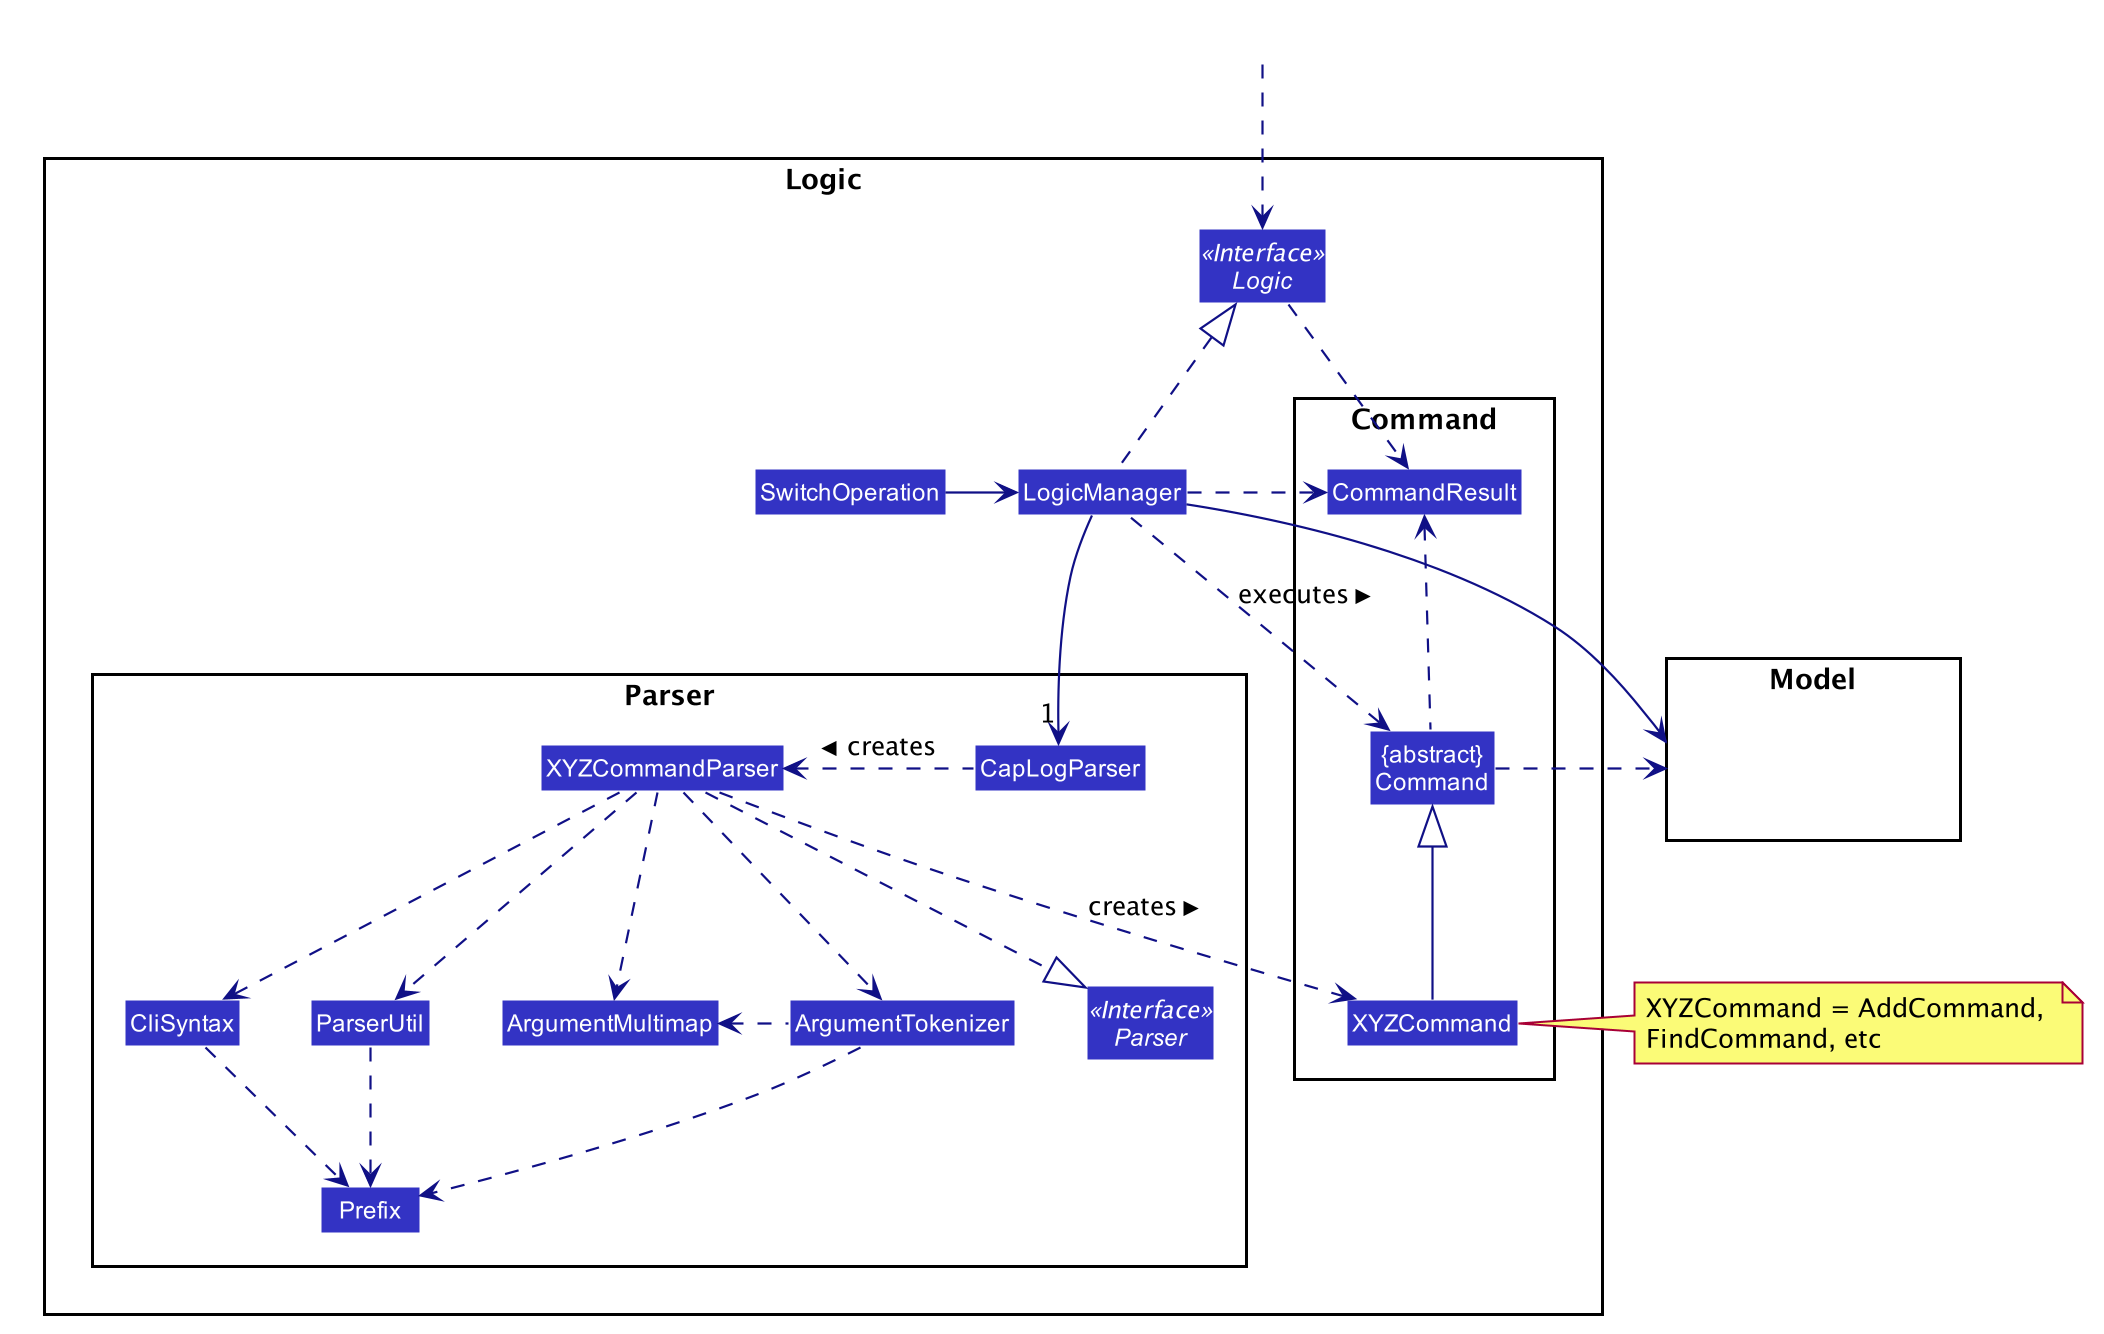

The diagram above was rendered by PlantUML. Its source (embedded in the PNG):
@startuml








skinparam BackgroundColor #FFFFFFF

skinparam Shadowing false

skinparam Class {
    FontColor #FFFFFF
    BorderThickness 1
    BorderColor #FFFFFF
    StereotypeFontColor #FFFFFF
    FontName Arial
}

skinparam Actor {
    BorderColor #000000
    Color #000000
    FontName Arial
}

skinparam Sequence {
    MessageAlign center
    BoxFontSize 15
    BoxPadding 0
    BoxFontColor #FFFFFF
    FontName Arial
}

skinparam Participant {
    FontColor #FFFFFFF
    Padding 20
}

skinparam MinClassWidth 50
skinparam ParticipantPadding 10
skinparam Shadowing false
skinparam DefaultTextAlignment center
skinparam packageStyle Rectangle

hide footbox
hide members
hide circle
skinparam arrowThickness 1.1
skinparam arrowColor #101086
skinparam classBackgroundColor #3333C4

package Logic {

package Parser {
Interface Parser <<Interface>>
Class CapLogParser
Class XYZCommandParser
Class CliSyntax
Class ParserUtil
Class ArgumentMultimap
Class ArgumentTokenizer
Class Prefix
}

package Command {
Class XYZCommand
Class CommandResult
Class "{abstract}\nCommand" as Command
}

Interface Logic <<Interface>> 
Class LogicManager
Class SwitchOperation
}

package Model{
Class HiddenModel #FFFFFF
}

Class HiddenOutside #FFFFFF
HiddenOutside ..> Logic

SwitchOperation -right-> LogicManager
LogicManager .up.|> Logic
LogicManager -->"1" CapLogParser
CapLogParser .left.> XYZCommandParser: creates >

XYZCommandParser ..> XYZCommand : creates >
XYZCommandParser ..|> Parser
XYZCommandParser ..> ArgumentMultimap
XYZCommandParser ..> ArgumentTokenizer
ArgumentTokenizer .left.> ArgumentMultimap
XYZCommandParser ..> CliSyntax
CliSyntax ..> Prefix
XYZCommandParser ..> ParserUtil
ParserUtil .down.> Prefix
ArgumentTokenizer .down.> Prefix
XYZCommand -up-|> Command
LogicManager .left.> Command : executes >

LogicManager --> Model
Command .right.> Model
note right of XYZCommand: XYZCommand = AddCommand, \nFindCommand, etc

Logic ..> CommandResult
LogicManager .down.> CommandResult
Command .up.> CommandResult
CommandResult -[hidden]-> Parser
@enduml